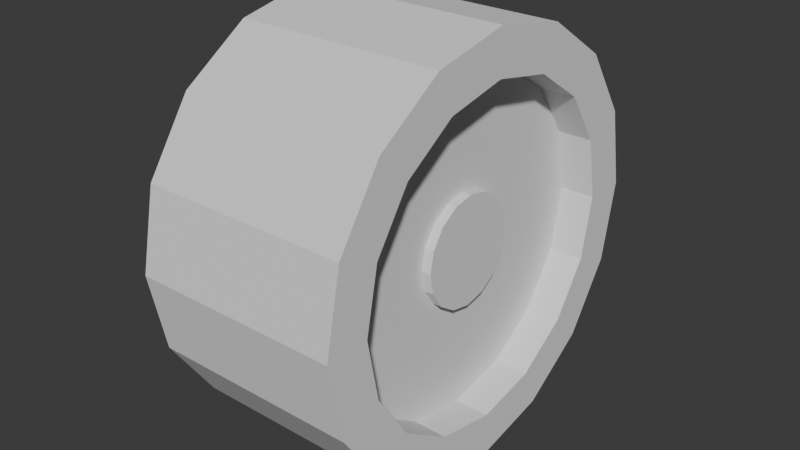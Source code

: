 # Source: wheel_1.blend  (saved by Blender 4.3.34; exported with 4.5.12 LTS)
import bpy
from mathutils import Matrix  # noqa: F401  (used for matrix-valued properties, if any)

bpy.ops.wm.read_factory_settings(use_empty=True)
scene = bpy.context.scene
scene.name = 'Scene'

# ---- collections
col_collection = bpy.data.collections.new('Collection'); scene.collection.children.link(col_collection)

# ---- world
world_world = bpy.data.worlds.new('World'); scene.world = world_world
world_world.use_nodes = True; world_world.node_tree.nodes.clear()
_N = world_world.node_tree.nodes; _L = world_world.node_tree.links
n0 = _N.new('ShaderNodeOutputWorld'); n0.name = 'World Output'; n0.location = (300, 300)
n1 = _N.new('ShaderNodeBackground'); n1.name = 'Background'; n1.location = (10, 300)
n1.inputs[0].default_value = (0.05088, 0.05088, 0.05088, 1.0)
_L.new(n1.outputs[0], n0.inputs[0])
n0.is_active_output = True
world_world.color = (0.05088, 0.05088, 0.05088)
world_world.sun_shadow_jitter_overblur = 0.0

# ---- meshes
me_cylinder = bpy.data.meshes.new('Cylinder')
me_cylinder.from_pydata([(0.0, 0.7867, 0.5), (0.3011, 0.7268, 0.5), (0.5563, 0.5563, 0.5), (0.7268, 0.3011, 0.5), (0.7867, 0.0, 0.5), (0.7268, -0.3011, 0.5), (0.5563, -0.5563, 0.5), (0.3011, -0.7268, 0.5), (0.0, -0.7867, 0.5), (-0.3011, -0.7268, 0.5), (-0.5563, -0.5563, 0.5), (-0.7268, -0.3011, 0.5), (-0.7867, 0.0, 0.5), (-0.7268, 0.3011, 0.5), (-0.5563, 0.5563, 0.5), (-0.3011, 0.7268, 0.5), (0.0, 1.0, 0.0), (0.3827, 0.9239, 0.0), (0.7071, 0.7071, 0.0), (0.9239, 0.3827, 0.0), (1.0, 0.0, 0.0), (0.9239, -0.3827, 0.0), (0.7071, -0.7071, 0.0), (0.3827, -0.9239, 0.0), (0.0, -1.0, 0.0), (-0.3827, -0.9239, 0.0), (-0.7071, -0.7071, 0.0), (-0.9239, -0.3827, 0.0), (-1.0, 0.0, 0.0), (-0.9239, 0.3827, 0.0), (-0.7071, 0.7071, 0.0), (-0.3827, 0.9239, 0.0), (0.3827, 0.9239, 0.5), (0.0, 1.0, 0.5), (0.7071, 0.7071, 0.5), (0.9239, 0.3827, 0.5), (1.0, 0.0, 0.5), (0.9239, -0.3827, 0.5), (0.7071, -0.7071, 0.5), (0.3827, -0.9239, 0.5), (0.0, -1.0, 0.5), (-0.3827, -0.9239, 0.5), (-0.7071, -0.7071, 0.5), (-0.9239, -0.3827, 0.5), (-1.0, 0.0, 0.5), (-0.9239, 0.3827, 0.5), (-0.7071, 0.7071, 0.5), (-0.3827, 0.9239, 0.5), (0.1003, 0.2423, 0.3336), (0.0, 0.2622, 0.3336), (0.1854, 0.1854, 0.3336), (0.2423, 0.1003, 0.3336), (0.2622, 0.0, 0.3336), (0.2423, -0.1003, 0.3336), (0.1854, -0.1854, 0.3336), (0.1003, -0.2423, 0.3336), (0.0, -0.2622, 0.3336), (-0.1003, -0.2423, 0.3336), (-0.1854, -0.1854, 0.3336), (-0.2423, -0.1003, 0.3336), (-0.2622, 0.0, 0.3336), (-0.2423, 0.1003, 0.3336), (-0.1854, 0.1854, 0.3336), (-0.1003, 0.2423, 0.3336), (0.3011, 0.7268, 0.3336), (0.0, 0.7867, 0.3336), (0.5563, 0.5563, 0.3336), (0.7268, 0.3011, 0.3336), (0.7867, 0.0, 0.3336), (0.7268, -0.3011, 0.3336), (0.5563, -0.5563, 0.3336), (0.3011, -0.7268, 0.3336), (0.0, -0.7867, 0.3336), (-0.3011, -0.7268, 0.3336), (-0.5563, -0.5563, 0.3336), (-0.7268, -0.3011, 0.3336), (-0.7867, 0.0, 0.3336), (-0.7268, 0.3011, 0.3336), (-0.5563, 0.5563, 0.3336), (-0.3011, 0.7268, 0.3336), (0.1003, 0.2423, 0.3781), (-1.181e-09, 0.2622, 0.3781), (0.1854, 0.1854, 0.3781), (0.2423, 0.1003, 0.3781), (0.2622, 0.0, 0.3781), (0.2423, -0.1003, 0.3781), (0.1854, -0.1854, 0.3781), (0.1003, -0.2423, 0.3781), (-1.181e-09, -0.2622, 0.3781), (-0.1003, -0.2423, 0.3781), (-0.1854, -0.1854, 0.3781), (-0.2423, -0.1003, 0.3781), (-0.2622, 0.0, 0.3781), (-0.2423, 0.1003, 0.3781), (-0.1854, 0.1854, 0.3781), (-0.1003, 0.2423, 0.3781)], [], [(16, 33, 32, 17), (17, 32, 34, 18), (18, 34, 35, 19), (19, 35, 36, 20), (20, 36, 37, 21), (21, 37, 38, 22), (22, 38, 39, 23), (23, 39, 40, 24), (24, 40, 41, 25), (25, 41, 42, 26), (26, 42, 43, 27), (27, 43, 44, 28), (28, 44, 45, 29), (29, 45, 46, 30), (10, 9, 73, 74), (30, 46, 47, 31), (31, 47, 33, 16), (0, 1, 32, 33), (1, 2, 34, 32), (2, 3, 35, 34), (3, 4, 36, 35), (4, 5, 37, 36), (5, 6, 38, 37), (6, 7, 39, 38), (7, 8, 40, 39), (8, 9, 41, 40), (9, 10, 42, 41), (10, 11, 43, 42), (11, 12, 44, 43), (12, 13, 45, 44), (13, 14, 46, 45), (14, 15, 47, 46), (15, 0, 33, 47), (56, 55, 87, 88), (3, 2, 66, 67), (11, 10, 74, 75), (4, 3, 67, 68), (12, 11, 75, 76), (5, 4, 68, 69), (13, 12, 76, 77), (6, 5, 69, 70), (14, 13, 77, 78), (7, 6, 70, 71), (15, 14, 78, 79), (8, 7, 71, 72), (1, 0, 65, 64), (0, 15, 79, 65), (9, 8, 72, 73), (2, 1, 64, 66), (49, 48, 64, 65), (48, 50, 66, 64), (50, 51, 67, 66), (51, 52, 68, 67), (52, 53, 69, 68), (53, 54, 70, 69), (54, 55, 71, 70), (55, 56, 72, 71), (56, 57, 73, 72), (57, 58, 74, 73), (58, 59, 75, 74), (59, 60, 76, 75), (60, 61, 77, 76), (61, 62, 78, 77), (62, 63, 79, 78), (63, 49, 65, 79), (80, 81, 95, 94, 93, 92, 91, 90, 89, 88, 87, 86, 85, 84, 83, 82), (48, 49, 81, 80), (49, 63, 95, 81), (57, 56, 88, 89), (50, 48, 80, 82), (58, 57, 89, 90), (51, 50, 82, 83), (59, 58, 90, 91), (52, 51, 83, 84), (60, 59, 91, 92), (53, 52, 84, 85), (61, 60, 92, 93), (54, 53, 85, 86), (62, 61, 93, 94), (55, 54, 86, 87), (63, 62, 94, 95)])
_uv = me_cylinder.uv_layers.new(name='UVMap')
_uv.uv.foreach_set('vector', [1.0, 0.75, 1.0, 1.0, 0.9375, 1.0, 0.9375, 0.75, 0.9375, 0.75, 0.9375, 1.0, 0.875, 1.0, 0.875, 0.75, 0.875, 0.75, 0.875, 1.0, 0.8125, 1.0, 0.8125, 0.75, 0.8125, 0.75, 0.8125, 1.0, 0.75, 1.0, 0.75, 0.75, 0.75, 0.75, 0.75, 1.0, 0.6875, 1.0, 0.6875, 0.75, 0.6875, 0.75, 0.6875, 1.0, 0.625, 1.0, 0.625, 0.75, 0.625, 0.75, 0.625, 1.0, 0.5625, 1.0, 0.5625, 0.75, 0.5625, 0.75, 0.5625, 1.0, 0.5, 1.0, 0.5, 0.75, 0.5, 0.75, 0.5, 1.0, 0.4375, 1.0, 0.4375, 0.75, 0.4375, 0.75, 0.4375, 1.0, 0.375, 1.0, 0.375, 0.75, 0.375, 0.75, 0.375, 1.0, 0.3125, 1.0, 0.3125, 0.75, 0.3125, 0.75, 0.3125, 1.0, 0.25, 1.0, 0.25, 0.75, 0.25, 0.75, 0.25, 1.0, 0.1875, 1.0, 0.1875, 0.75, 0.1875, 0.75, 0.1875, 1.0, 0.125, 1.0, 0.125, 0.75, 0.1165, 0.1165, 0.1777, 0.07557, 0.1777, 0.07557, 0.1165, 0.1165, 0.125, 0.75, 0.125, 1.0, 0.0625, 1.0, 0.0625, 0.75, 0.0625, 0.75, 0.0625, 1.0, 0.0, 1.0, 0.0, 0.75, 0.25, 0.4388, 0.3223, 0.4244, 0.3418, 0.4717, 0.25, 0.49, 0.3223, 0.4244, 0.3835, 0.3835, 0.4197, 0.4197, 0.3418, 0.4717, 0.3835, 0.3835, 0.4244, 0.3223, 0.4717, 0.3418, 0.4197, 0.4197, 0.4244, 0.3223, 0.4388, 0.25, 0.49, 0.25, 0.4717, 0.3418, 0.4388, 0.25, 0.4244, 0.1777, 0.4717, 0.1582, 0.49, 0.25, 0.4244, 0.1777, 0.3835, 0.1165, 0.4197, 0.08029, 0.4717, 0.1582, 0.3835, 0.1165, 0.3223, 0.07557, 0.3418, 0.02827, 0.4197, 0.08029, 0.3223, 0.07557, 0.25, 0.0612, 0.25, 0.01, 0.3418, 0.02827, 0.25, 0.0612, 0.1777, 0.07557, 0.1582, 0.02827, 0.25, 0.01, 0.1777, 0.07557, 0.1165, 0.1165, 0.08029, 0.08029, 0.1582, 0.02827, 0.1165, 0.1165, 0.07557, 0.1777, 0.02827, 0.1582, 0.08029, 0.08029, 0.07557, 0.1777, 0.0612, 0.25, 0.01, 0.25, 0.02827, 0.1582, 0.0612, 0.25, 0.07557, 0.3223, 0.02827, 0.3418, 0.01, 0.25, 0.07557, 0.3223, 0.1165, 0.3835, 0.08029, 0.4197, 0.02827, 0.3418, 0.1165, 0.3835, 0.1777, 0.4244, 0.1582, 0.4717, 0.08029, 0.4197, 0.1777, 0.4244, 0.25, 0.4388, 0.25, 0.49, 0.1582, 0.4717, 0.25, 0.1871, 0.2741, 0.1919, 0.2741, 0.1919, 0.25, 0.1871, 0.4244, 0.3223, 0.3835, 0.3835, 0.3835, 0.3835, 0.4244, 0.3223, 0.07557, 0.1777, 0.1165, 0.1165, 0.1165, 0.1165, 0.07557, 0.1777, 0.4388, 0.25, 0.4244, 0.3223, 0.4244, 0.3223, 0.4388, 0.25, 0.0612, 0.25, 0.07557, 0.1777, 0.07557, 0.1777, 0.0612, 0.25, 0.4244, 0.1777, 0.4388, 0.25, 0.4388, 0.25, 0.4244, 0.1777, 0.07557, 0.3223, 0.0612, 0.25, 0.0612, 0.25, 0.07557, 0.3223, 0.3835, 0.1165, 0.4244, 0.1777, 0.4244, 0.1777, 0.3835, 0.1165, 0.1165, 0.3835, 0.07557, 0.3223, 0.07557, 0.3223, 0.1165, 0.3835, 0.3223, 0.07557, 0.3835, 0.1165, 0.3835, 0.1165, 0.3223, 0.07557, 0.1777, 0.4244, 0.1165, 0.3835, 0.1165, 0.3835, 0.1777, 0.4244, 0.25, 0.0612, 0.3223, 0.07557, 0.3223, 0.07557, 0.25, 0.0612, 0.3223, 0.4244, 0.25, 0.4388, 0.25, 0.4388, 0.3223, 0.4244, 0.25, 0.4388, 0.1777, 0.4244, 0.1777, 0.4244, 0.25, 0.4388, 0.1777, 0.07557, 0.25, 0.0612, 0.25, 0.0612, 0.1777, 0.07557, 0.3835, 0.3835, 0.3223, 0.4244, 0.3223, 0.4244, 0.3835, 0.3835, 0.25, 0.3129, 0.2741, 0.3081, 0.3223, 0.4244, 0.25, 0.4388, 0.2741, 0.3081, 0.2945, 0.2945, 0.3835, 0.3835, 0.3223, 0.4244, 0.2945, 0.2945, 0.3081, 0.2741, 0.4244, 0.3223, 0.3835, 0.3835, 0.3081, 0.2741, 0.3129, 0.25, 0.4388, 0.25, 0.4244, 0.3223, 0.3129, 0.25, 0.3081, 0.2259, 0.4244, 0.1777, 0.4388, 0.25, 0.3081, 0.2259, 0.2945, 0.2055, 0.3835, 0.1165, 0.4244, 0.1777, 0.2945, 0.2055, 0.2741, 0.1919, 0.3223, 0.07557, 0.3835, 0.1165, 0.2741, 0.1919, 0.25, 0.1871, 0.25, 0.0612, 0.3223, 0.07557, 0.25, 0.1871, 0.2259, 0.1919, 0.1777, 0.07557, 0.25, 0.0612, 0.2259, 0.1919, 0.2055, 0.2055, 0.1165, 0.1165, 0.1777, 0.07557, 0.2055, 0.2055, 0.1919, 0.2259, 0.07557, 0.1777, 0.1165, 0.1165, 0.1919, 0.2259, 0.1871, 0.25, 0.0612, 0.25, 0.07557, 0.1777, 0.1871, 0.25, 0.1919, 0.2741, 0.07557, 0.3223, 0.0612, 0.25, 0.1919, 0.2741, 0.2055, 0.2945, 0.1165, 0.3835, 0.07557, 0.3223, 0.2055, 0.2945, 0.2259, 0.3081, 0.1777, 0.4244, 0.1165, 0.3835, 0.2259, 0.3081, 0.25, 0.3129, 0.25, 0.4388, 0.1777, 0.4244, 0.2741, 0.3081, 0.25, 0.3129, 0.2259, 0.3081, 0.2055, 0.2945, 0.1919, 0.2741, 0.1871, 0.25, 0.1919, 0.2259, 0.2055, 0.2055, 0.2259, 0.1919, 0.25, 0.1871, 0.2741, 0.1919, 0.2945, 0.2055, 0.3081, 0.2259, 0.3129, 0.25, 0.3081, 0.2741, 0.2945, 0.2945, 0.2741, 0.3081, 0.25, 0.3129, 0.25, 0.3129, 0.2741, 0.3081, 0.25, 0.3129, 0.2259, 0.3081, 0.2259, 0.3081, 0.25, 0.3129, 0.2259, 0.1919, 0.25, 0.1871, 0.25, 0.1871, 0.2259, 0.1919, 0.2945, 0.2945, 0.2741, 0.3081, 0.2741, 0.3081, 0.2945, 0.2945, 0.2055, 0.2055, 0.2259, 0.1919, 0.2259, 0.1919, 0.2055, 0.2055, 0.3081, 0.2741, 0.2945, 0.2945, 0.2945, 0.2945, 0.3081, 0.2741, 0.1919, 0.2259, 0.2055, 0.2055, 0.2055, 0.2055, 0.1919, 0.2259, 0.3129, 0.25, 0.3081, 0.2741, 0.3081, 0.2741, 0.3129, 0.25, 0.1871, 0.25, 0.1919, 0.2259, 0.1919, 0.2259, 0.1871, 0.25, 0.3081, 0.2259, 0.3129, 0.25, 0.3129, 0.25, 0.3081, 0.2259, 0.1919, 0.2741, 0.1871, 0.25, 0.1871, 0.25, 0.1919, 0.2741, 0.2945, 0.2055, 0.3081, 0.2259, 0.3081, 0.2259, 0.2945, 0.2055, 0.2055, 0.2945, 0.1919, 0.2741, 0.1919, 0.2741, 0.2055, 0.2945, 0.2741, 0.1919, 0.2945, 0.2055, 0.2945, 0.2055, 0.2741, 0.1919, 0.2259, 0.3081, 0.2055, 0.2945, 0.2055, 0.2945, 0.2259, 0.3081])
me_cylinder.update()

# ---- objects
ob_cylinder = bpy.data.objects.new('Cylinder', me_cylinder)

# ---- transforms, parenting, visibility, modifiers, constraints
ob_cylinder.location = (0.0, 0.0, 0.0)
ob_cylinder.rotation_euler = (-0.0, -1.571, 0.0)
_m = ob_cylinder.modifiers.new('Mirror', 'MIRROR')
_m.use_axis = (False, False, True)

# ---- collection membership
col_collection.objects.link(ob_cylinder)

# ---- scene / render settings (as saved in the file)
scene.frame_start = 1; scene.frame_end = 250; scene.frame_set(1)
scene.render.engine = 'BLENDER_EEVEE_NEXT'
bpy.context.view_layer.update()

# ---- added for rendering (the .blend has no active camera and no usable light): camera, sun
cam_auto = bpy.data.cameras.new('AutoCamera')
cam_auto.lens = 50.0
cam_auto.sensor_width = 36.0
cam_auto.clip_end = 1000.0
ob_auto_camera = bpy.data.objects.new('AutoCamera', cam_auto)
scene.collection.objects.link(ob_auto_camera)
ob_auto_camera.location = (2.77567, -3.33081, 2.22054)
ob_auto_camera.rotation_euler = (1.09748, -7.21219e-08, 0.694738)
scene.camera = ob_auto_camera
light_auto_sun = bpy.data.lights.new('AutoSun', 'SUN')
light_auto_sun.energy = 3.0
light_auto_sun.angle = 0.0523599
ob_auto_sun = bpy.data.objects.new('AutoSun', light_auto_sun)
scene.collection.objects.link(ob_auto_sun)
ob_auto_sun.rotation_euler = (0.872665, 0.174533, 0.523599)
bpy.context.view_layer.update()
